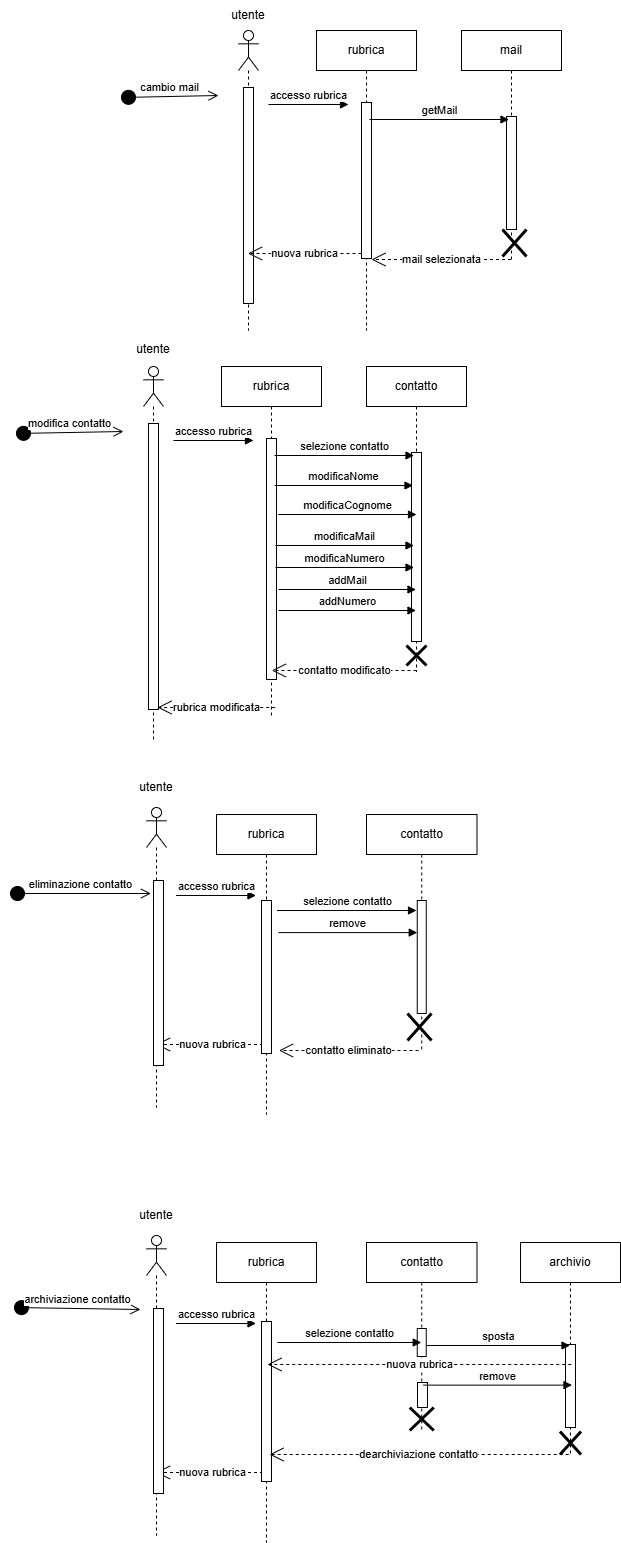

The diagram above was exported from draw.io. Its source (the exported page's mxGraphModel, read from the mxfile embedded in the PNG):
<mxGraphModel dx="1827" dy="497" grid="0" gridSize="10" guides="1" tooltips="1" connect="1" arrows="1" fold="1" page="1" pageScale="1" pageWidth="827" pageHeight="1169" math="0" shadow="0">
  <root>
    <mxCell id="0" />
    <mxCell id="1" parent="0" />
    <mxCell id="Ksb_kcKEn30FCYf6FOqV-1" value="cambio mail" style="html=1;verticalAlign=bottom;startArrow=circle;startFill=1;endArrow=open;startSize=6;endSize=8;curved=0;rounded=0;" edge="1" parent="1">
      <mxGeometry width="80" relative="1" as="geometry">
        <mxPoint x="115" y="103" as="sourcePoint" />
        <mxPoint x="213" y="101" as="targetPoint" />
      </mxGeometry>
    </mxCell>
    <mxCell id="Ksb_kcKEn30FCYf6FOqV-2" value="" style="shape=umlLifeline;perimeter=lifelinePerimeter;whiteSpace=wrap;html=1;container=1;dropTarget=0;collapsible=0;recursiveResize=0;outlineConnect=0;portConstraint=eastwest;newEdgeStyle={&quot;curved&quot;:0,&quot;rounded&quot;:0};participant=umlActor;" vertex="1" parent="1">
      <mxGeometry x="233" y="36" width="20" height="300" as="geometry" />
    </mxCell>
    <mxCell id="Ksb_kcKEn30FCYf6FOqV-7" value="" style="html=1;points=[[0,0,0,0,5],[0,1,0,0,-5],[1,0,0,0,5],[1,1,0,0,-5]];perimeter=orthogonalPerimeter;outlineConnect=0;targetShapes=umlLifeline;portConstraint=eastwest;newEdgeStyle={&quot;curved&quot;:0,&quot;rounded&quot;:0};" vertex="1" parent="Ksb_kcKEn30FCYf6FOqV-2">
      <mxGeometry x="5" y="57" width="10" height="216" as="geometry" />
    </mxCell>
    <mxCell id="Ksb_kcKEn30FCYf6FOqV-3" value="utente" style="text;html=1;align=center;verticalAlign=middle;whiteSpace=wrap;rounded=0;" vertex="1" parent="1">
      <mxGeometry x="213" y="6" width="60" height="30" as="geometry" />
    </mxCell>
    <mxCell id="Ksb_kcKEn30FCYf6FOqV-4" value="rubrica" style="shape=umlLifeline;perimeter=lifelinePerimeter;whiteSpace=wrap;html=1;container=1;dropTarget=0;collapsible=0;recursiveResize=0;outlineConnect=0;portConstraint=eastwest;newEdgeStyle={&quot;curved&quot;:0,&quot;rounded&quot;:0};" vertex="1" parent="1">
      <mxGeometry x="311" y="36" width="100" height="300" as="geometry" />
    </mxCell>
    <mxCell id="Ksb_kcKEn30FCYf6FOqV-9" value="" style="html=1;points=[[0,0,0,0,5],[0,1,0,0,-5],[1,0,0,0,5],[1,1,0,0,-5]];perimeter=orthogonalPerimeter;outlineConnect=0;targetShapes=umlLifeline;portConstraint=eastwest;newEdgeStyle={&quot;curved&quot;:0,&quot;rounded&quot;:0};" vertex="1" parent="Ksb_kcKEn30FCYf6FOqV-4">
      <mxGeometry x="45" y="72" width="10" height="156" as="geometry" />
    </mxCell>
    <mxCell id="Ksb_kcKEn30FCYf6FOqV-5" value="mail" style="shape=umlLifeline;perimeter=lifelinePerimeter;whiteSpace=wrap;html=1;container=1;dropTarget=0;collapsible=0;recursiveResize=0;outlineConnect=0;portConstraint=eastwest;newEdgeStyle={&quot;curved&quot;:0,&quot;rounded&quot;:0};" vertex="1" parent="1">
      <mxGeometry x="456" y="36" width="100" height="229" as="geometry" />
    </mxCell>
    <mxCell id="Ksb_kcKEn30FCYf6FOqV-11" value="" style="html=1;points=[[0,0,0,0,5],[0,1,0,0,-5],[1,0,0,0,5],[1,1,0,0,-5]];perimeter=orthogonalPerimeter;outlineConnect=0;targetShapes=umlLifeline;portConstraint=eastwest;newEdgeStyle={&quot;curved&quot;:0,&quot;rounded&quot;:0};" vertex="1" parent="Ksb_kcKEn30FCYf6FOqV-5">
      <mxGeometry x="45" y="86" width="10" height="113" as="geometry" />
    </mxCell>
    <mxCell id="Ksb_kcKEn30FCYf6FOqV-14" value="" style="shape=umlDestroy;whiteSpace=wrap;html=1;strokeWidth=3;targetShapes=umlLifeline;" vertex="1" parent="Ksb_kcKEn30FCYf6FOqV-5">
      <mxGeometry x="41" y="199" width="24" height="27" as="geometry" />
    </mxCell>
    <mxCell id="Ksb_kcKEn30FCYf6FOqV-8" value="accesso rubrica" style="html=1;verticalAlign=bottom;endArrow=block;curved=0;rounded=0;" edge="1" parent="1">
      <mxGeometry width="80" relative="1" as="geometry">
        <mxPoint x="263" y="110" as="sourcePoint" />
        <mxPoint x="343" y="110" as="targetPoint" />
      </mxGeometry>
    </mxCell>
    <mxCell id="Ksb_kcKEn30FCYf6FOqV-10" value="getMail" style="html=1;verticalAlign=bottom;endArrow=block;curved=0;rounded=0;exitX=1;exitY=0;exitDx=0;exitDy=5;exitPerimeter=0;" edge="1" parent="1">
      <mxGeometry width="80" relative="1" as="geometry">
        <mxPoint x="364" y="125" as="sourcePoint" />
        <mxPoint x="503.5" y="125" as="targetPoint" />
      </mxGeometry>
    </mxCell>
    <mxCell id="Ksb_kcKEn30FCYf6FOqV-12" value="mail selezionata" style="endArrow=open;endSize=12;dashed=1;html=1;rounded=0;" edge="1" parent="1">
      <mxGeometry width="160" relative="1" as="geometry">
        <mxPoint x="505.5" y="265" as="sourcePoint" />
        <mxPoint x="366" y="265" as="targetPoint" />
      </mxGeometry>
    </mxCell>
    <mxCell id="Ksb_kcKEn30FCYf6FOqV-13" value="nuova rubrica" style="endArrow=open;endSize=12;dashed=1;html=1;rounded=0;exitX=0;exitY=1;exitDx=0;exitDy=-5;exitPerimeter=0;" edge="1" parent="1" source="Ksb_kcKEn30FCYf6FOqV-9" target="Ksb_kcKEn30FCYf6FOqV-2">
      <mxGeometry width="160" relative="1" as="geometry">
        <mxPoint x="379" y="290" as="sourcePoint" />
        <mxPoint x="539" y="290" as="targetPoint" />
      </mxGeometry>
    </mxCell>
    <mxCell id="Ksb_kcKEn30FCYf6FOqV-15" value="modifica contatto" style="html=1;verticalAlign=bottom;startArrow=circle;startFill=1;endArrow=open;startSize=6;endSize=8;curved=0;rounded=0;" edge="1" parent="1">
      <mxGeometry width="80" relative="1" as="geometry">
        <mxPoint x="10" y="439" as="sourcePoint" />
        <mxPoint x="118" y="437" as="targetPoint" />
      </mxGeometry>
    </mxCell>
    <mxCell id="Ksb_kcKEn30FCYf6FOqV-16" value="" style="shape=umlLifeline;perimeter=lifelinePerimeter;whiteSpace=wrap;html=1;container=1;dropTarget=0;collapsible=0;recursiveResize=0;outlineConnect=0;portConstraint=eastwest;newEdgeStyle={&quot;curved&quot;:0,&quot;rounded&quot;:0};participant=umlActor;" vertex="1" parent="1">
      <mxGeometry x="138" y="372" width="20" height="376" as="geometry" />
    </mxCell>
    <mxCell id="Ksb_kcKEn30FCYf6FOqV-17" value="" style="html=1;points=[[0,0,0,0,5],[0,1,0,0,-5],[1,0,0,0,5],[1,1,0,0,-5]];perimeter=orthogonalPerimeter;outlineConnect=0;targetShapes=umlLifeline;portConstraint=eastwest;newEdgeStyle={&quot;curved&quot;:0,&quot;rounded&quot;:0};" vertex="1" parent="Ksb_kcKEn30FCYf6FOqV-16">
      <mxGeometry x="5" y="57" width="10" height="286" as="geometry" />
    </mxCell>
    <mxCell id="Ksb_kcKEn30FCYf6FOqV-18" value="rubrica" style="shape=umlLifeline;perimeter=lifelinePerimeter;whiteSpace=wrap;html=1;container=1;dropTarget=0;collapsible=0;recursiveResize=0;outlineConnect=0;portConstraint=eastwest;newEdgeStyle={&quot;curved&quot;:0,&quot;rounded&quot;:0};" vertex="1" parent="1">
      <mxGeometry x="216" y="372" width="100" height="350" as="geometry" />
    </mxCell>
    <mxCell id="Ksb_kcKEn30FCYf6FOqV-19" value="" style="html=1;points=[[0,0,0,0,5],[0,1,0,0,-5],[1,0,0,0,5],[1,1,0,0,-5]];perimeter=orthogonalPerimeter;outlineConnect=0;targetShapes=umlLifeline;portConstraint=eastwest;newEdgeStyle={&quot;curved&quot;:0,&quot;rounded&quot;:0};" vertex="1" parent="Ksb_kcKEn30FCYf6FOqV-18">
      <mxGeometry x="45" y="72" width="10" height="241" as="geometry" />
    </mxCell>
    <mxCell id="Ksb_kcKEn30FCYf6FOqV-20" value="contatto" style="shape=umlLifeline;perimeter=lifelinePerimeter;whiteSpace=wrap;html=1;container=1;dropTarget=0;collapsible=0;recursiveResize=0;outlineConnect=0;portConstraint=eastwest;newEdgeStyle={&quot;curved&quot;:0,&quot;rounded&quot;:0};" vertex="1" parent="1">
      <mxGeometry x="361" y="372" width="100" height="305" as="geometry" />
    </mxCell>
    <mxCell id="Ksb_kcKEn30FCYf6FOqV-21" value="" style="html=1;points=[[0,0,0,0,5],[0,1,0,0,-5],[1,0,0,0,5],[1,1,0,0,-5]];perimeter=orthogonalPerimeter;outlineConnect=0;targetShapes=umlLifeline;portConstraint=eastwest;newEdgeStyle={&quot;curved&quot;:0,&quot;rounded&quot;:0};" vertex="1" parent="Ksb_kcKEn30FCYf6FOqV-20">
      <mxGeometry x="45" y="86" width="10" height="189" as="geometry" />
    </mxCell>
    <mxCell id="Ksb_kcKEn30FCYf6FOqV-47" value="" style="shape=umlDestroy;whiteSpace=wrap;html=1;strokeWidth=3;targetShapes=umlLifeline;" vertex="1" parent="Ksb_kcKEn30FCYf6FOqV-20">
      <mxGeometry x="40" y="279" width="20" height="20" as="geometry" />
    </mxCell>
    <mxCell id="Ksb_kcKEn30FCYf6FOqV-23" value="accesso rubrica" style="html=1;verticalAlign=bottom;endArrow=block;curved=0;rounded=0;" edge="1" parent="1">
      <mxGeometry width="80" relative="1" as="geometry">
        <mxPoint x="168" y="446" as="sourcePoint" />
        <mxPoint x="248" y="446" as="targetPoint" />
      </mxGeometry>
    </mxCell>
    <mxCell id="Ksb_kcKEn30FCYf6FOqV-24" value="selezione contatto" style="html=1;verticalAlign=bottom;endArrow=block;curved=0;rounded=0;exitX=1;exitY=0;exitDx=0;exitDy=5;exitPerimeter=0;" edge="1" parent="1">
      <mxGeometry width="80" relative="1" as="geometry">
        <mxPoint x="269" y="461" as="sourcePoint" />
        <mxPoint x="408.5" y="461" as="targetPoint" />
      </mxGeometry>
    </mxCell>
    <mxCell id="Ksb_kcKEn30FCYf6FOqV-27" value="utente" style="text;html=1;align=center;verticalAlign=middle;whiteSpace=wrap;rounded=0;" vertex="1" parent="1">
      <mxGeometry x="118" y="344" width="60" height="22" as="geometry" />
    </mxCell>
    <mxCell id="Ksb_kcKEn30FCYf6FOqV-28" value="modificaNome" style="html=1;verticalAlign=bottom;endArrow=block;curved=0;rounded=0;" edge="1" parent="1">
      <mxGeometry width="80" relative="1" as="geometry">
        <mxPoint x="269" y="491" as="sourcePoint" />
        <mxPoint x="407.5" y="491" as="targetPoint" />
      </mxGeometry>
    </mxCell>
    <mxCell id="Ksb_kcKEn30FCYf6FOqV-41" value="modificaCognome" style="html=1;verticalAlign=bottom;endArrow=block;curved=0;rounded=0;" edge="1" parent="1">
      <mxGeometry width="80" relative="1" as="geometry">
        <mxPoint x="272.5" y="520" as="sourcePoint" />
        <mxPoint x="411" y="520" as="targetPoint" />
      </mxGeometry>
    </mxCell>
    <mxCell id="Ksb_kcKEn30FCYf6FOqV-42" value="modificaMail" style="html=1;verticalAlign=bottom;endArrow=block;curved=0;rounded=0;" edge="1" parent="1">
      <mxGeometry width="80" relative="1" as="geometry">
        <mxPoint x="270" y="551" as="sourcePoint" />
        <mxPoint x="408.5" y="551" as="targetPoint" />
      </mxGeometry>
    </mxCell>
    <mxCell id="Ksb_kcKEn30FCYf6FOqV-43" value="modificaNumero" style="html=1;verticalAlign=bottom;endArrow=block;curved=0;rounded=0;" edge="1" parent="1">
      <mxGeometry width="80" relative="1" as="geometry">
        <mxPoint x="270" y="573" as="sourcePoint" />
        <mxPoint x="408.5" y="573" as="targetPoint" />
      </mxGeometry>
    </mxCell>
    <mxCell id="Ksb_kcKEn30FCYf6FOqV-44" value="addMail" style="html=1;verticalAlign=bottom;endArrow=block;curved=0;rounded=0;" edge="1" parent="1" target="Ksb_kcKEn30FCYf6FOqV-20">
      <mxGeometry width="80" relative="1" as="geometry">
        <mxPoint x="273" y="595" as="sourcePoint" />
        <mxPoint x="353" y="595" as="targetPoint" />
      </mxGeometry>
    </mxCell>
    <mxCell id="Ksb_kcKEn30FCYf6FOqV-45" value="addNumero" style="html=1;verticalAlign=bottom;endArrow=block;curved=0;rounded=0;" edge="1" parent="1" target="Ksb_kcKEn30FCYf6FOqV-20">
      <mxGeometry width="80" relative="1" as="geometry">
        <mxPoint x="273" y="616" as="sourcePoint" />
        <mxPoint x="353" y="616" as="targetPoint" />
      </mxGeometry>
    </mxCell>
    <mxCell id="Ksb_kcKEn30FCYf6FOqV-46" value="contatto modificato" style="endArrow=open;endSize=12;dashed=1;html=1;rounded=0;" edge="1" parent="1">
      <mxGeometry width="160" relative="1" as="geometry">
        <mxPoint x="411" y="676" as="sourcePoint" />
        <mxPoint x="266.33333333333337" y="676" as="targetPoint" />
      </mxGeometry>
    </mxCell>
    <mxCell id="Ksb_kcKEn30FCYf6FOqV-48" value="rubrica modificata" style="endArrow=open;endSize=12;dashed=1;html=1;rounded=0;" edge="1" parent="1">
      <mxGeometry width="160" relative="1" as="geometry">
        <mxPoint x="269.67" y="713" as="sourcePoint" />
        <mxPoint x="152.00333333333336" y="713" as="targetPoint" />
      </mxGeometry>
    </mxCell>
    <mxCell id="Ksb_kcKEn30FCYf6FOqV-50" value="eliminazione contatto" style="html=1;verticalAlign=bottom;startArrow=circle;startFill=1;endArrow=open;startSize=6;endSize=8;curved=0;rounded=0;" edge="1" parent="1">
      <mxGeometry width="80" relative="1" as="geometry">
        <mxPoint x="4" y="899" as="sourcePoint" />
        <mxPoint x="145.5" y="899" as="targetPoint" />
      </mxGeometry>
    </mxCell>
    <mxCell id="Ksb_kcKEn30FCYf6FOqV-54" value="contatto" style="shape=umlLifeline;perimeter=lifelinePerimeter;whiteSpace=wrap;html=1;container=1;dropTarget=0;collapsible=0;recursiveResize=0;outlineConnect=0;portConstraint=eastwest;newEdgeStyle={&quot;curved&quot;:0,&quot;rounded&quot;:0};" vertex="1" parent="1">
      <mxGeometry x="361" y="820" width="110.5" height="237" as="geometry" />
    </mxCell>
    <mxCell id="Ksb_kcKEn30FCYf6FOqV-55" value="" style="html=1;points=[[0,0,0,0,5],[0,1,0,0,-5],[1,0,0,0,5],[1,1,0,0,-5]];perimeter=orthogonalPerimeter;outlineConnect=0;targetShapes=umlLifeline;portConstraint=eastwest;newEdgeStyle={&quot;curved&quot;:0,&quot;rounded&quot;:0};" vertex="1" parent="Ksb_kcKEn30FCYf6FOqV-54">
      <mxGeometry x="50.75" y="86" width="9" height="113" as="geometry" />
    </mxCell>
    <mxCell id="Ksb_kcKEn30FCYf6FOqV-56" value="" style="shape=umlDestroy;whiteSpace=wrap;html=1;strokeWidth=3;targetShapes=umlLifeline;" vertex="1" parent="Ksb_kcKEn30FCYf6FOqV-54">
      <mxGeometry x="41" y="199" width="24" height="27" as="geometry" />
    </mxCell>
    <mxCell id="Ksb_kcKEn30FCYf6FOqV-57" value="accesso rubrica" style="html=1;verticalAlign=bottom;endArrow=block;curved=0;rounded=0;" edge="1" parent="1">
      <mxGeometry width="80" relative="1" as="geometry">
        <mxPoint x="170.5" y="901" as="sourcePoint" />
        <mxPoint x="250.5" y="901" as="targetPoint" />
      </mxGeometry>
    </mxCell>
    <mxCell id="Ksb_kcKEn30FCYf6FOqV-58" value="selezione contatto" style="html=1;verticalAlign=bottom;endArrow=block;curved=0;rounded=0;exitX=1;exitY=0;exitDx=0;exitDy=5;exitPerimeter=0;" edge="1" parent="1">
      <mxGeometry width="80" relative="1" as="geometry">
        <mxPoint x="271.5" y="916" as="sourcePoint" />
        <mxPoint x="411" y="916" as="targetPoint" />
      </mxGeometry>
    </mxCell>
    <mxCell id="Ksb_kcKEn30FCYf6FOqV-59" value="contatto eliminato" style="endArrow=open;endSize=12;dashed=1;html=1;rounded=0;" edge="1" parent="1">
      <mxGeometry width="160" relative="1" as="geometry">
        <mxPoint x="413" y="1056" as="sourcePoint" />
        <mxPoint x="273.5" y="1056" as="targetPoint" />
      </mxGeometry>
    </mxCell>
    <mxCell id="Ksb_kcKEn30FCYf6FOqV-60" value="nuova rubrica" style="endArrow=open;endSize=12;dashed=1;html=1;rounded=0;exitX=0;exitY=1;exitDx=0;exitDy=-5;exitPerimeter=0;" edge="1" parent="1">
      <mxGeometry width="160" relative="1" as="geometry">
        <mxPoint x="263.5" y="1050" as="sourcePoint" />
        <mxPoint x="150.5" y="1050" as="targetPoint" />
      </mxGeometry>
    </mxCell>
    <mxCell id="Ksb_kcKEn30FCYf6FOqV-64" value="rubrica" style="shape=umlLifeline;perimeter=lifelinePerimeter;whiteSpace=wrap;html=1;container=1;dropTarget=0;collapsible=0;recursiveResize=0;outlineConnect=0;portConstraint=eastwest;newEdgeStyle={&quot;curved&quot;:0,&quot;rounded&quot;:0};" vertex="1" parent="1">
      <mxGeometry x="211" y="820" width="100" height="300" as="geometry" />
    </mxCell>
    <mxCell id="Ksb_kcKEn30FCYf6FOqV-65" value="" style="html=1;points=[[0,0,0,0,5],[0,1,0,0,-5],[1,0,0,0,5],[1,1,0,0,-5]];perimeter=orthogonalPerimeter;outlineConnect=0;targetShapes=umlLifeline;portConstraint=eastwest;newEdgeStyle={&quot;curved&quot;:0,&quot;rounded&quot;:0};" vertex="1" parent="Ksb_kcKEn30FCYf6FOqV-64">
      <mxGeometry x="45" y="86" width="10" height="153" as="geometry" />
    </mxCell>
    <mxCell id="Ksb_kcKEn30FCYf6FOqV-66" value="" style="shape=umlLifeline;perimeter=lifelinePerimeter;whiteSpace=wrap;html=1;container=1;dropTarget=0;collapsible=0;recursiveResize=0;outlineConnect=0;portConstraint=eastwest;newEdgeStyle={&quot;curved&quot;:0,&quot;rounded&quot;:0};participant=umlActor;" vertex="1" parent="1">
      <mxGeometry x="141" y="813" width="20" height="300" as="geometry" />
    </mxCell>
    <mxCell id="Ksb_kcKEn30FCYf6FOqV-69" value="" style="html=1;points=[[0,0,0,0,5],[0,1,0,0,-5],[1,0,0,0,5],[1,1,0,0,-5]];perimeter=orthogonalPerimeter;outlineConnect=0;targetShapes=umlLifeline;portConstraint=eastwest;newEdgeStyle={&quot;curved&quot;:0,&quot;rounded&quot;:0};" vertex="1" parent="Ksb_kcKEn30FCYf6FOqV-66">
      <mxGeometry x="7" y="73" width="10" height="185" as="geometry" />
    </mxCell>
    <mxCell id="Ksb_kcKEn30FCYf6FOqV-68" value="utente" style="text;html=1;align=center;verticalAlign=middle;whiteSpace=wrap;rounded=0;" vertex="1" parent="1">
      <mxGeometry x="121" y="781" width="60" height="24" as="geometry" />
    </mxCell>
    <mxCell id="Ksb_kcKEn30FCYf6FOqV-70" value="remove" style="html=1;verticalAlign=bottom;endArrow=block;curved=0;rounded=0;" edge="1" parent="1" target="Ksb_kcKEn30FCYf6FOqV-55">
      <mxGeometry width="80" relative="1" as="geometry">
        <mxPoint x="273" y="938.1" as="sourcePoint" />
        <mxPoint x="353" y="938.1" as="targetPoint" />
      </mxGeometry>
    </mxCell>
    <mxCell id="Ksb_kcKEn30FCYf6FOqV-73" value="contatto" style="shape=umlLifeline;perimeter=lifelinePerimeter;whiteSpace=wrap;html=1;container=1;dropTarget=0;collapsible=0;recursiveResize=0;outlineConnect=0;portConstraint=eastwest;newEdgeStyle={&quot;curved&quot;:0,&quot;rounded&quot;:0};" vertex="1" parent="1">
      <mxGeometry x="361" y="1248" width="110.5" height="188" as="geometry" />
    </mxCell>
    <mxCell id="Ksb_kcKEn30FCYf6FOqV-74" value="" style="html=1;points=[[0,0,0,0,5],[0,1,0,0,-5],[1,0,0,0,5],[1,1,0,0,-5]];perimeter=orthogonalPerimeter;outlineConnect=0;targetShapes=umlLifeline;portConstraint=eastwest;newEdgeStyle={&quot;curved&quot;:0,&quot;rounded&quot;:0};" vertex="1" parent="Ksb_kcKEn30FCYf6FOqV-73">
      <mxGeometry x="50.75" y="86" width="9" height="28" as="geometry" />
    </mxCell>
    <mxCell id="Ksb_kcKEn30FCYf6FOqV-92" value="" style="html=1;points=[[0,0,0,0,5],[0,1,0,0,-5],[1,0,0,0,5],[1,1,0,0,-5]];perimeter=orthogonalPerimeter;outlineConnect=0;targetShapes=umlLifeline;portConstraint=eastwest;newEdgeStyle={&quot;curved&quot;:0,&quot;rounded&quot;:0};" vertex="1" parent="Ksb_kcKEn30FCYf6FOqV-73">
      <mxGeometry x="51" y="140" width="10" height="25" as="geometry" />
    </mxCell>
    <mxCell id="Ksb_kcKEn30FCYf6FOqV-96" value="" style="shape=umlDestroy;whiteSpace=wrap;html=1;strokeWidth=3;targetShapes=umlLifeline;" vertex="1" parent="Ksb_kcKEn30FCYf6FOqV-73">
      <mxGeometry x="43.25" y="165" width="24" height="23" as="geometry" />
    </mxCell>
    <mxCell id="Ksb_kcKEn30FCYf6FOqV-76" value="accesso rubrica" style="html=1;verticalAlign=bottom;endArrow=block;curved=0;rounded=0;" edge="1" parent="1">
      <mxGeometry width="80" relative="1" as="geometry">
        <mxPoint x="170.5" y="1329" as="sourcePoint" />
        <mxPoint x="250.5" y="1329" as="targetPoint" />
      </mxGeometry>
    </mxCell>
    <mxCell id="Ksb_kcKEn30FCYf6FOqV-79" value="nuova rubrica" style="endArrow=open;endSize=12;dashed=1;html=1;rounded=0;exitX=0;exitY=1;exitDx=0;exitDy=-5;exitPerimeter=0;" edge="1" parent="1">
      <mxGeometry width="160" relative="1" as="geometry">
        <mxPoint x="263.5" y="1478" as="sourcePoint" />
        <mxPoint x="150.5" y="1478" as="targetPoint" />
      </mxGeometry>
    </mxCell>
    <mxCell id="Ksb_kcKEn30FCYf6FOqV-80" value="rubrica" style="shape=umlLifeline;perimeter=lifelinePerimeter;whiteSpace=wrap;html=1;container=1;dropTarget=0;collapsible=0;recursiveResize=0;outlineConnect=0;portConstraint=eastwest;newEdgeStyle={&quot;curved&quot;:0,&quot;rounded&quot;:0};" vertex="1" parent="1">
      <mxGeometry x="211" y="1248" width="100" height="300" as="geometry" />
    </mxCell>
    <mxCell id="Ksb_kcKEn30FCYf6FOqV-81" value="" style="html=1;points=[[0,0,0,0,5],[0,1,0,0,-5],[1,0,0,0,5],[1,1,0,0,-5]];perimeter=orthogonalPerimeter;outlineConnect=0;targetShapes=umlLifeline;portConstraint=eastwest;newEdgeStyle={&quot;curved&quot;:0,&quot;rounded&quot;:0};" vertex="1" parent="Ksb_kcKEn30FCYf6FOqV-80">
      <mxGeometry x="45" y="79" width="10" height="160" as="geometry" />
    </mxCell>
    <mxCell id="Ksb_kcKEn30FCYf6FOqV-82" value="" style="shape=umlLifeline;perimeter=lifelinePerimeter;whiteSpace=wrap;html=1;container=1;dropTarget=0;collapsible=0;recursiveResize=0;outlineConnect=0;portConstraint=eastwest;newEdgeStyle={&quot;curved&quot;:0,&quot;rounded&quot;:0};participant=umlActor;" vertex="1" parent="1">
      <mxGeometry x="141" y="1241" width="20" height="300" as="geometry" />
    </mxCell>
    <mxCell id="Ksb_kcKEn30FCYf6FOqV-83" value="" style="html=1;points=[[0,0,0,0,5],[0,1,0,0,-5],[1,0,0,0,5],[1,1,0,0,-5]];perimeter=orthogonalPerimeter;outlineConnect=0;targetShapes=umlLifeline;portConstraint=eastwest;newEdgeStyle={&quot;curved&quot;:0,&quot;rounded&quot;:0};" vertex="1" parent="Ksb_kcKEn30FCYf6FOqV-82">
      <mxGeometry x="7" y="73" width="10" height="185" as="geometry" />
    </mxCell>
    <mxCell id="Ksb_kcKEn30FCYf6FOqV-84" value="utente" style="text;html=1;align=center;verticalAlign=middle;whiteSpace=wrap;rounded=0;" vertex="1" parent="1">
      <mxGeometry x="121" y="1209" width="60" height="24" as="geometry" />
    </mxCell>
    <mxCell id="Ksb_kcKEn30FCYf6FOqV-86" value="archiviazione contatto" style="html=1;verticalAlign=bottom;startArrow=circle;startFill=1;endArrow=open;startSize=6;endSize=8;curved=0;rounded=0;" edge="1" parent="1">
      <mxGeometry width="80" relative="1" as="geometry">
        <mxPoint x="8" y="1313" as="sourcePoint" />
        <mxPoint x="135" y="1315" as="targetPoint" />
      </mxGeometry>
    </mxCell>
    <mxCell id="Ksb_kcKEn30FCYf6FOqV-87" value="archivio" style="shape=umlLifeline;perimeter=lifelinePerimeter;whiteSpace=wrap;html=1;container=1;dropTarget=0;collapsible=0;recursiveResize=0;outlineConnect=0;portConstraint=eastwest;newEdgeStyle={&quot;curved&quot;:0,&quot;rounded&quot;:0};" vertex="1" parent="1">
      <mxGeometry x="515" y="1248" width="100" height="213" as="geometry" />
    </mxCell>
    <mxCell id="Ksb_kcKEn30FCYf6FOqV-90" value="" style="html=1;points=[[0,0,0,0,5],[0,1,0,0,-5],[1,0,0,0,5],[1,1,0,0,-5]];perimeter=orthogonalPerimeter;outlineConnect=0;targetShapes=umlLifeline;portConstraint=eastwest;newEdgeStyle={&quot;curved&quot;:0,&quot;rounded&quot;:0};" vertex="1" parent="Ksb_kcKEn30FCYf6FOqV-87">
      <mxGeometry x="45" y="102" width="10" height="83" as="geometry" />
    </mxCell>
    <mxCell id="Ksb_kcKEn30FCYf6FOqV-97" value="" style="shape=umlDestroy;whiteSpace=wrap;html=1;strokeWidth=3;targetShapes=umlLifeline;" vertex="1" parent="Ksb_kcKEn30FCYf6FOqV-87">
      <mxGeometry x="39.5" y="189" width="21" height="23" as="geometry" />
    </mxCell>
    <mxCell id="Ksb_kcKEn30FCYf6FOqV-88" value="selezione contatto" style="html=1;verticalAlign=bottom;endArrow=block;curved=0;rounded=0;" edge="1" parent="1" target="Ksb_kcKEn30FCYf6FOqV-73">
      <mxGeometry width="80" relative="1" as="geometry">
        <mxPoint x="272" y="1348" as="sourcePoint" />
        <mxPoint x="352" y="1348" as="targetPoint" />
      </mxGeometry>
    </mxCell>
    <mxCell id="Ksb_kcKEn30FCYf6FOqV-89" value="sposta" style="html=1;verticalAlign=bottom;endArrow=block;curved=0;rounded=0;" edge="1" parent="1" target="Ksb_kcKEn30FCYf6FOqV-87">
      <mxGeometry width="80" relative="1" as="geometry">
        <mxPoint x="421" y="1351" as="sourcePoint" />
        <mxPoint x="501" y="1351" as="targetPoint" />
      </mxGeometry>
    </mxCell>
    <mxCell id="Ksb_kcKEn30FCYf6FOqV-91" value="nuova rubrica" style="endArrow=open;endSize=12;dashed=1;html=1;rounded=0;" edge="1" parent="1">
      <mxGeometry width="160" relative="1" as="geometry">
        <mxPoint x="565.7399999999996" y="1369.9999999999998" as="sourcePoint" />
        <mxPoint x="261.9992592592596" y="1369.9999999999998" as="targetPoint" />
      </mxGeometry>
    </mxCell>
    <mxCell id="Ksb_kcKEn30FCYf6FOqV-94" value="remove" style="html=1;verticalAlign=bottom;endArrow=block;curved=0;rounded=0;" edge="1" parent="1">
      <mxGeometry width="80" relative="1" as="geometry">
        <mxPoint x="417.9992592592596" y="1390.6299999999999" as="sourcePoint" />
        <mxPoint x="566.4899999999996" y="1390.6299999999999" as="targetPoint" />
      </mxGeometry>
    </mxCell>
    <mxCell id="Ksb_kcKEn30FCYf6FOqV-95" value="dearchiviazione contatto" style="endArrow=open;endSize=12;dashed=1;html=1;rounded=0;exitX=0;exitY=1;exitDx=0;exitDy=-5;exitPerimeter=0;" edge="1" parent="1">
      <mxGeometry width="160" relative="1" as="geometry">
        <mxPoint x="563.24" y="1460.0000000000002" as="sourcePoint" />
        <mxPoint x="263.9992592592596" y="1460.0000000000002" as="targetPoint" />
      </mxGeometry>
    </mxCell>
  </root>
</mxGraphModel>